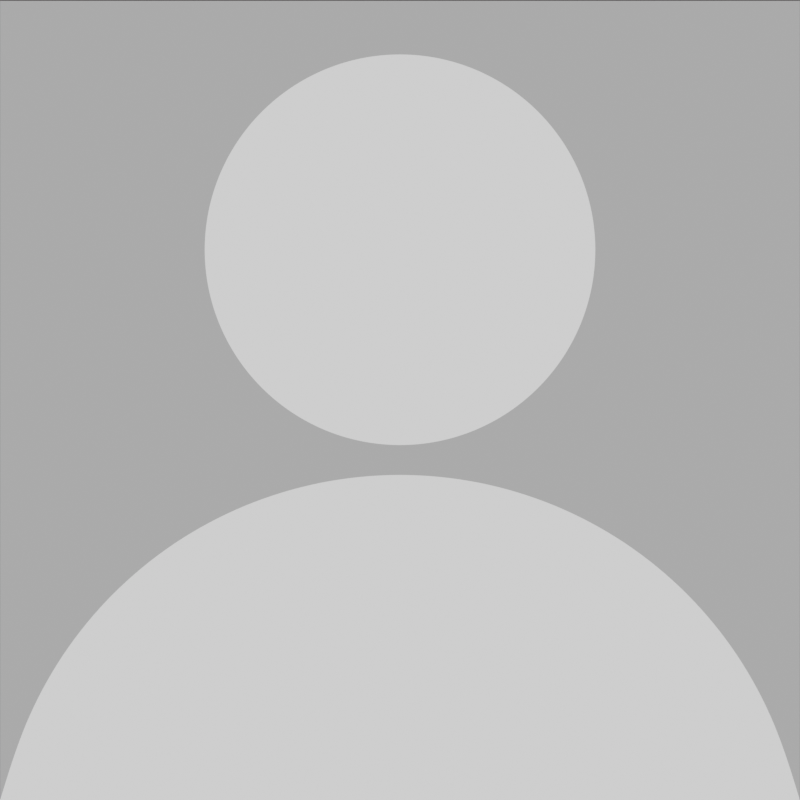 # Source: Local_Player_Icon.blend  (saved by Blender 2.91.10; exported with 4.5.12 LTS)
import bpy
from mathutils import Matrix  # noqa: F401  (used for matrix-valued properties, if any)

bpy.ops.wm.read_factory_settings(use_empty=True)
scene = bpy.context.scene
scene.name = 'Scene'

# ---- collections
col_collection = bpy.data.collections.new('Collection'); scene.collection.children.link(col_collection)

# ---- materials (node trees are filled in below, after node groups)
mat_material_001 = bpy.data.materials.new('Material.001')
mat_material_002 = bpy.data.materials.new('Material.002')

# ---- material node trees
mat_material_001.use_nodes = True; mat_material_001.node_tree.nodes.clear()
_N = mat_material_001.node_tree.nodes; _L = mat_material_001.node_tree.links
n0 = _N.new('ShaderNodeMixShader'); n0.name = 'Mix Shader'; n0.location = (17, 295)
n0.inputs[0].default_value = 0.4
n1 = _N.new('ShaderNodeBsdfTransparent'); n1.name = 'Transparent BSDF'; n1.location = (-174, 248)
n2 = _N.new('ShaderNodeEmission'); n2.name = 'Emission'; n2.location = (-174, 160)
n3 = _N.new('ShaderNodeOutputMaterial'); n3.name = 'Material Output'; n3.location = (262, 318)
_L.new(n1.outputs[0], n0.inputs[1])
_L.new(n2.outputs[0], n0.inputs[2])
_L.new(n0.outputs[0], n3.inputs[0])
n3.is_active_output = True
mat_material_002.use_nodes = True; mat_material_002.node_tree.nodes.clear()
_N = mat_material_002.node_tree.nodes; _L = mat_material_002.node_tree.links
n0 = _N.new('ShaderNodeOutputMaterial'); n0.name = 'Material Output'; n0.location = (300, 300)
n1 = _N.new('ShaderNodeEmission'); n1.name = 'Emission'; n1.location = (7, 260)
_L.new(n1.outputs[0], n0.inputs[0])
n0.is_active_output = True

# ---- world
world_world = bpy.data.worlds.new('World'); scene.world = world_world
world_world.use_nodes = True; world_world.node_tree.nodes.clear()
_N = world_world.node_tree.nodes; _L = world_world.node_tree.links
n0 = _N.new('ShaderNodeOutputWorld'); n0.name = 'World Output'; n0.location = (300, 300)
n1 = _N.new('ShaderNodeBackground'); n1.name = 'Background'; n1.location = (10, 300)
n1.inputs[0].default_value = (0.05088, 0.05088, 0.05088, 1.0)
_L.new(n1.outputs[0], n0.inputs[0])
n0.is_active_output = True
world_world.color = (0.05088, 0.05088, 0.05088)
world_world.use_sun_shadow = False
world_world.sun_shadow_jitter_overblur = 0.0

# ---- cameras
cam_camera = bpy.data.cameras.new('Camera')
cam_camera.type = 'ORTHO'
cam_camera.clip_end = 100.0
cam_camera.ortho_scale = 2.0

# ---- meshes
me_plane = bpy.data.meshes.new('Plane')
me_plane.from_pydata([(-1.0, -1.0, 0.0), (1.0, -1.0, 0.0), (-1.0, 1.0, 0.0), (1.0, 1.0, 0.0)], [], [(0, 1, 3, 2)])
_uv = me_plane.uv_layers.new(name='UVMap')
_uv.uv.foreach_set('vector', [0.0, 0.0, 1.0, 0.0, 1.0, 1.0, 0.0, 1.0])
me_plane.materials.append(mat_material_001)
me_plane.use_remesh_fix_poles = True
me_plane.use_remesh_preserve_attributes = False
me_plane.use_mirror_vertex_groups = False
me_plane.update()
me_circle = bpy.data.meshes.new('Circle')
me_circle.from_pydata([(-6.041e-08, 0.8687, -6.149e-08), (-0.09584, 0.8593, -6.149e-08), (-0.188, 0.8313, -6.149e-08), (-0.2729, 0.7859, -6.149e-08), (-0.3474, 0.7248, -6.149e-08), (-0.4085, 0.6504, -6.149e-08), (-0.4539, 0.5654, -6.149e-08), (-0.4818, 0.4733, -6.149e-08), (-0.4913, 0.3774, -6.149e-08), (-0.4818, 0.2816, -6.149e-08), (-0.4539, 0.1894, -6.149e-08), (-0.4085, 0.1045, -6.149e-08), (-0.3474, 0.03004, -6.149e-08), (-0.2729, -0.03105, -6.149e-08), (-0.188, -0.07645, -6.149e-08), (-0.09584, -0.1044, -6.149e-08), (9.967e-08, -0.1138, -6.149e-08), (0.09584, -0.1044, -6.149e-08), (0.188, -0.07645, -6.149e-08), (0.2729, -0.03105, -6.149e-08), (0.3474, 0.03004, -6.149e-08), (0.4085, 0.1045, -6.149e-08), (0.4539, 0.1894, -6.149e-08), (0.4818, 0.2816, -6.149e-08), (0.4913, 0.3774, -6.149e-08), (0.4818, 0.4733, -6.149e-08), (0.4539, 0.5654, -6.149e-08), (0.4085, 0.6504, -6.149e-08), (0.3474, 0.7248, -6.149e-08), (0.2729, 0.7859, -6.149e-08), (0.188, 0.8313, -6.149e-08), (0.09584, 0.8593, -6.149e-08), (-1.195e-08, -0.1791, 1.946e-07), (-0.1989, -0.1987, 1.946e-07), (-0.3902, -0.2567, 1.946e-07), (-0.5664, -0.3509, 1.946e-07), (-0.7209, -0.4777, 1.946e-07), (-0.8477, -0.6322, 1.946e-07), (-0.9419, -0.8085, 1.946e-07), (-0.9999, -0.9997, 1.946e-07), (0.9999, -0.9997, -0.1726), (-0.9999, -0.9997, -0.1726), (0.9999, -0.9997, 1.946e-07), (0.9419, -0.8085, 1.946e-07), (0.8477, -0.6322, 1.946e-07), (0.7209, -0.4777, 1.946e-07), (0.5664, -0.3509, 1.946e-07), (0.3902, -0.2567, 1.946e-07), (0.1989, -0.1987, 1.946e-07)], [], [(1, 2, 3, 4, 5, 6, 7, 8, 9, 10, 11, 12, 13, 14, 15, 16, 17, 18, 19, 20, 21, 22, 23, 24, 25, 26, 27, 28, 29, 30, 31, 0), (33, 32, 48, 47, 46, 45, 44, 43, 42, 39, 38, 37, 36, 35, 34), (39, 42, 40, 41)])
_k = {(40, 42): 1.0, (39, 41): 1.0, (39, 42): 1.0}
me_circle.attributes.new('crease_edge', 'FLOAT', 'EDGE').data.foreach_set('value', [_k.get((min(e.vertices), max(e.vertices)), 0.0) for e in me_circle.edges])
_uv = me_circle.uv_layers.new(name='UVMap')
_uv.uv.foreach_set('vector', [0.0, 0.0, 0.0, 0.0, 0.0, 0.0, 0.0, 0.0, 0.0, 0.0, 0.0, 0.0, 0.0, 0.0, 0.0, 0.0, 0.0, 0.0, 0.0, 0.0, 0.0, 0.0, 0.0, 0.0, 0.0, 0.0, 0.0, 0.0, 0.0, 0.0, 0.0, 0.0, 0.0, 0.0, 0.0, 0.0, 0.0, 0.0, 0.0, 0.0, 0.0, 0.0, 0.0, 0.0, 0.0, 0.0, 0.0, 0.0, 0.0, 0.0, 0.0, 0.0, 0.0, 0.0, 0.0, 0.0, 0.0, 0.0, 0.0, 0.0, 0.0, 0.0, 0.0, 0.0, 0.0, 0.0, 0.0, 0.0, 0.0, 0.0, 0.0, 0.0, 0.0, 0.0, 0.0, 0.0, 0.0, 0.0, 0.0, 0.0, 0.0, 0.0, 0.0, 0.0, 0.0, 0.0, 0.0, 0.0, 0.0, 0.0, 0.0, 0.0, 0.0, 0.0, 0.0, 0.0, 0.0, 0.0, 0.0, 0.0, 0.0, 0.0])
me_circle.materials.append(mat_material_002)
me_circle.use_remesh_fix_poles = True
me_circle.use_remesh_preserve_attributes = False
me_circle.use_mirror_vertex_groups = False
me_circle.update()

# ---- objects
ob_camera = bpy.data.objects.new('Camera', cam_camera)
ob_background = bpy.data.objects.new('Background', me_plane)
ob_circle = bpy.data.objects.new('Circle', me_circle)

# ---- transforms, parenting, visibility, modifiers, constraints
ob_camera.location = (0.0, -10.0, 0.0)
ob_camera.rotation_euler = (1.571, 2.22e-16, 2.22e-16)
ob_camera.lock_rotations_4d = False
ob_camera.empty_display_type = 'ARROWS'
ob_camera.color = (0.0, 0.0, 0.0, 0.0)
ob_camera.display_type = 'WIRE'
ob_camera.lineart.crease_threshold = 0.0
ob_background.location = (0.0, 0.0, 0.0)
ob_background.rotation_euler = (1.571, -0.0, -0.0)
ob_background.lineart.crease_threshold = 0.0
ob_circle.location = (0.0, -1.0, 0.0)
ob_circle.rotation_euler = (1.571, -0.0, -0.0)
ob_circle.lineart.crease_threshold = 0.0
_m = ob_circle.modifiers.new('Subdivision', 'SUBSURF')
_m.uv_smooth = 'PRESERVE_CORNERS'
_m.levels = 3
_m.render_levels = 3

# ---- collection membership
col_collection.objects.link(ob_camera)
col_collection.objects.link(ob_background)
col_collection.objects.link(ob_circle)

# ---- scene / render settings (as saved in the file)
scene.camera = ob_camera
scene.frame_start = 1; scene.frame_end = 250; scene.frame_set(1)
scene.render.engine = 'CYCLES'
scene.render.resolution_x = 500
scene.render.resolution_y = 500
scene.render.film_transparent = True
scene.cycles.use_denoising = False
scene.cycles.samples = 128
scene.cycles.sampling_pattern = 'TABULATED_SOBOL'
scene.cycles.use_adaptive_sampling = False
scene.cycles.use_light_tree = False
scene.eevee.taa_samples = 64
scene.eevee.taa_render_samples = 256
scene.view_settings.view_transform = 'Filmic'
bpy.context.view_layer.update()

